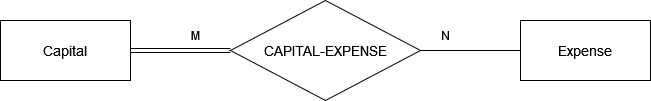

The diagram above was exported from draw.io. Its source (the exported page's mxGraphModel, read from the mxfile embedded in the PNG):
<mxGraphModel dx="1121" dy="480" grid="1" gridSize="10" guides="1" tooltips="1" connect="1" arrows="1" fold="1" page="1" pageScale="1" pageWidth="850" pageHeight="1100" math="0" shadow="0">
  <root>
    <mxCell id="0" />
    <mxCell id="1" parent="0" />
    <mxCell id="zU9KOO68QFWhGyGft0Sb-48" value="&lt;font style=&quot;font-size: 14px;&quot;&gt;CAPITAL-EXPENSE&lt;/font&gt;" style="shape=rhombus;perimeter=rhombusPerimeter;whiteSpace=wrap;html=1;align=center;" vertex="1" parent="1">
      <mxGeometry x="340" y="210" width="190" height="100" as="geometry" />
    </mxCell>
    <mxCell id="zU9KOO68QFWhGyGft0Sb-49" value="&lt;font style=&quot;font-size: 14px;&quot;&gt;Capital&lt;/font&gt;" style="whiteSpace=wrap;html=1;align=center;" vertex="1" parent="1">
      <mxGeometry x="110" y="230" width="130" height="60" as="geometry" />
    </mxCell>
    <mxCell id="zU9KOO68QFWhGyGft0Sb-56" value="&lt;div&gt;M&lt;/div&gt;" style="text;html=1;align=center;verticalAlign=middle;resizable=0;points=[];autosize=1;strokeColor=none;fillColor=none;" vertex="1" parent="1">
      <mxGeometry x="290" y="230" width="30" height="30" as="geometry" />
    </mxCell>
    <mxCell id="zU9KOO68QFWhGyGft0Sb-57" value="&lt;font style=&quot;font-size: 14px;&quot;&gt;Expense&lt;/font&gt;" style="whiteSpace=wrap;html=1;align=center;" vertex="1" parent="1">
      <mxGeometry x="630" y="230" width="130" height="60" as="geometry" />
    </mxCell>
    <mxCell id="zU9KOO68QFWhGyGft0Sb-59" value="&lt;div&gt;N&lt;/div&gt;" style="text;html=1;align=center;verticalAlign=middle;resizable=0;points=[];autosize=1;strokeColor=none;fillColor=none;" vertex="1" parent="1">
      <mxGeometry x="540" y="230" width="30" height="30" as="geometry" />
    </mxCell>
    <mxCell id="zU9KOO68QFWhGyGft0Sb-69" value="" style="shape=link;html=1;rounded=0;" edge="1" parent="1">
      <mxGeometry relative="1" as="geometry">
        <mxPoint x="240" y="260" as="sourcePoint" />
        <mxPoint x="340" y="260" as="targetPoint" />
      </mxGeometry>
    </mxCell>
    <mxCell id="zU9KOO68QFWhGyGft0Sb-72" value="" style="endArrow=none;html=1;rounded=0;" edge="1" parent="1">
      <mxGeometry relative="1" as="geometry">
        <mxPoint x="530" y="260" as="sourcePoint" />
        <mxPoint x="630" y="260" as="targetPoint" />
      </mxGeometry>
    </mxCell>
  </root>
</mxGraphModel>